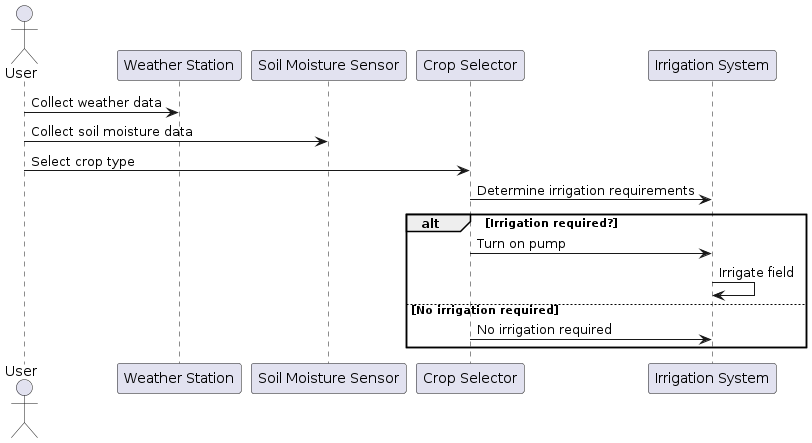

The diagram above was rendered by PlantUML. Its source (embedded in the PNG):
@startuml
actor User
participant "Weather Station" as WS
participant "Soil Moisture Sensor" as SMS
participant "Crop Selector" as CS
participant "Irrigation System" as IS

User -> WS: Collect weather data
User -> SMS: Collect soil moisture data
User -> CS: Select crop type
CS -> IS: Determine irrigation requirements
alt Irrigation required?
    CS -> IS: Turn on pump
    IS -> IS: Irrigate field
else No irrigation required
    CS -> IS: No irrigation required
end
@enduml